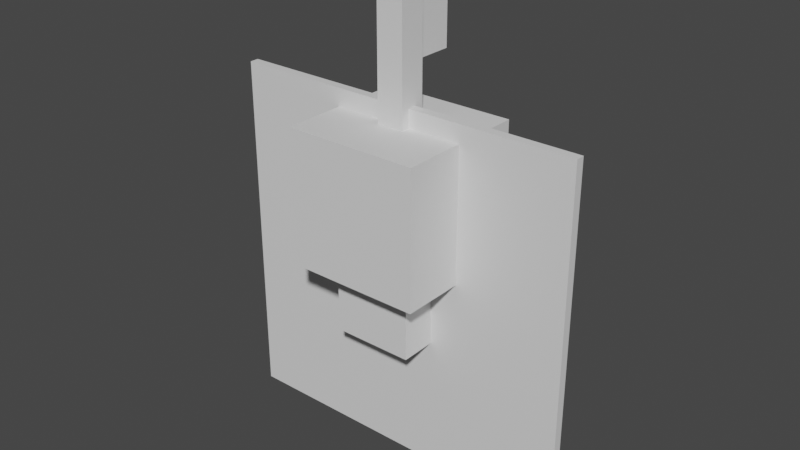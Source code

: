 # Source: klefki.blend  (saved by Blender 2.81.16; exported with 4.5.12 LTS)
import bpy
from mathutils import Matrix  # noqa: F401  (used for matrix-valued properties, if any)

bpy.ops.wm.read_factory_settings(use_empty=True)
scene = bpy.context.scene
scene.name = 'Scene'

# ---- collections
col_collection = bpy.data.collections.new('Collection'); scene.collection.children.link(col_collection)

# ---- materials (node trees are filled in below, after node groups)
mat_default_obj = bpy.data.materials.new('Default OBJ')
mat_default_obj.use_transparent_shadow = False

# ---- material node trees
mat_default_obj.use_nodes = True; mat_default_obj.node_tree.nodes.clear()
_N = mat_default_obj.node_tree.nodes; _L = mat_default_obj.node_tree.links
n0 = _N.new('ShaderNodeOutputMaterial'); n0.name = 'Material Output'; n0.location = (300, 300)
n1 = _N.new('ShaderNodeBsdfPrincipled'); n1.name = 'Principled BSDF'; n1.location = (10, 300)
n1.distribution = 'GGX'
n1.subsurface_method = 'BURLEY'
n1.inputs[3].default_value = 1.45
n1.inputs[27].default_value = (0.0, 0.0, 0.0, 1.0)
n1.inputs[28].default_value = 1.0
_L.new(n1.outputs[0], n0.inputs[0])
n0.is_active_output = True

# ---- world
world_world = bpy.data.worlds.new('World'); scene.world = world_world
world_world.use_nodes = True; world_world.node_tree.nodes.clear()
_N = world_world.node_tree.nodes; _L = world_world.node_tree.links
n0 = _N.new('ShaderNodeOutputWorld'); n0.name = 'World Output'; n0.location = (300, 300)
n1 = _N.new('ShaderNodeBackground'); n1.name = 'Background'; n1.location = (10, 300)
n1.inputs[0].default_value = (0.05088, 0.05088, 0.05088, 1.0)
_L.new(n1.outputs[0], n0.inputs[0])
n0.is_active_output = True
world_world.color = (0.05088, 0.05088, 0.05088)
world_world.use_sun_shadow = False
world_world.sun_shadow_jitter_overblur = 0.0

# ---- meshes
me_body = bpy.data.meshes.new('Body')
me_body.from_pydata([(0.2812, -0.3125, -0.2812), (-0.2812, -0.3125, -0.2812), (-0.2812, 0.1875, -0.2812), (0.2812, 0.1875, -0.2812), (-0.2812, -0.3125, 0.2812), (0.2812, -0.3125, 0.2812), (0.2812, 0.1875, 0.2812), (-0.2812, 0.1875, 0.2812)], [], [(0, 1, 2, 3), (4, 5, 6, 7), (3, 2, 7, 6), (5, 4, 1, 0), (5, 0, 3, 6), (1, 4, 7, 2)])
_uv = me_body.uv_layers.new(name='UVMap')
_uv.uv.foreach_set('vector', [0.07031, 0.3047, 0.1406, 0.3047, 0.1406, 0.3672, 0.07031, 0.3672, 0.2109, 0.3047, 0.2812, 0.3047, 0.2812, 0.3672, 0.2109, 0.3672, 0.07031, 0.3672, 0.1406, 0.3672, 0.1406, 0.4375, 0.07031, 0.4375, 0.1406, 0.3672, 0.2109, 0.3672, 0.2109, 0.4375, 0.1406, 0.4375, 0.0, 0.3047, 0.07031, 0.3047, 0.07031, 0.3672, 0.0, 0.3672, 0.1406, 0.3047, 0.2109, 0.3047, 0.2109, 0.3672, 0.1406, 0.3672])
me_body.materials.append(mat_default_obj)
me_body.use_remesh_fix_poles = True
me_body.use_remesh_preserve_attributes = False
me_body.use_mirror_vertex_groups = False
me_body.update()
me_head = bpy.data.meshes.new('Head')
me_head.from_pydata([(0.4688, 0.1875, -0.4688), (-0.4688, 0.1875, -0.4688), (-0.4688, 1.125, -0.4688), (0.4688, 1.125, -0.4688), (-0.4688, 0.1875, 0.4688), (0.4688, 0.1875, 0.4688), (0.4688, 1.125, 0.4688), (-0.4688, 1.125, 0.4688)], [], [(0, 1, 2, 3), (4, 5, 6, 7), (3, 2, 7, 6), (5, 4, 1, 0), (5, 0, 3, 6), (1, 4, 7, 2)])
_uv = me_head.uv_layers.new(name='UVMap')
_uv.uv.foreach_set('vector', [0.1172, 0.4375, 0.2344, 0.4375, 0.2344, 0.5547, 0.1172, 0.5547, 0.3516, 0.4375, 0.4688, 0.4375, 0.4688, 0.5547, 0.3516, 0.5547, 0.1172, 0.5547, 0.2344, 0.5547, 0.2344, 0.6719, 0.1172, 0.6719, 0.2344, 0.5547, 0.3516, 0.5547, 0.3516, 0.6719, 0.2344, 0.6719, 0.0, 0.4375, 0.1172, 0.4375, 0.1172, 0.5547, 0.0, 0.5547, 0.2344, 0.4375, 0.3516, 0.4375, 0.3516, 0.5547, 0.2344, 0.5547])
me_head.materials.append(mat_default_obj)
me_head.use_remesh_fix_poles = True
me_head.use_remesh_preserve_attributes = False
me_head.use_mirror_vertex_groups = False
me_head.update()
me_main_key = bpy.data.meshes.new('Main_key')
me_main_key.from_pydata([(0.09375, 1.062, -0.09375), (-0.09375, 1.062, -0.09375), (-0.09375, 2.125, -0.09375), (0.09375, 2.125, -0.09375), (-0.09375, 1.062, 0.09375), (0.09375, 1.062, 0.09375), (0.09375, 2.125, 0.09375), (-0.09375, 2.125, 0.09375)], [], [(0, 1, 2, 3), (4, 5, 6, 7), (3, 2, 7, 6), (5, 4, 1, 0), (5, 0, 3, 6), (1, 4, 7, 2)])
_uv = me_main_key.uv_layers.new(name='UVMap')
_uv.uv.foreach_set('vector', [0.02344, 0.1484, 0.04688, 0.1484, 0.04688, 0.2812, 0.02344, 0.2812, 0.07031, 0.1484, 0.09375, 0.1484, 0.09375, 0.2812, 0.07031, 0.2812, 0.02344, 0.2812, 0.04688, 0.2812, 0.04688, 0.3047, 0.02344, 0.3047, 0.04688, 0.2812, 0.07031, 0.2812, 0.07031, 0.3047, 0.04688, 0.3047, 0.0, 0.1484, 0.02344, 0.1484, 0.02344, 0.2812, 0.0, 0.2812, 0.04688, 0.1484, 0.07031, 0.1484, 0.07031, 0.2812, 0.04688, 0.2812])
me_main_key.materials.append(mat_default_obj)
me_main_key.use_remesh_fix_poles = True
me_main_key.use_remesh_preserve_attributes = False
me_main_key.use_mirror_vertex_groups = False
me_main_key.update()
me_main_key_ridges = bpy.data.meshes.new('Main_key_ridges')
me_main_key_ridges.from_pydata([(0.03125, 1.5, -0.4062), (-0.03125, 1.5, -0.4062), (-0.03125, 2.125, -0.4062), (0.03125, 2.125, -0.4062), (-0.03125, 1.5, -0.09375), (0.03125, 1.5, -0.09375), (0.03125, 2.125, -0.09375), (-0.03125, 2.125, -0.09375)], [], [(0, 1, 2, 3), (4, 5, 6, 7), (3, 2, 7, 6), (5, 4, 1, 0), (5, 0, 3, 6), (1, 4, 7, 2)])
_uv = me_main_key_ridges.uv_layers.new(name='UVMap')
_uv.uv.foreach_set('vector', [0.03906, 0.02344, 0.04688, 0.02344, 0.04688, 0.1016, 0.03906, 0.1016, 0.08594, 0.02344, 0.09375, 0.02344, 0.09375, 0.1016, 0.08594, 0.1016, 0.03906, 0.1016, 0.04688, 0.1016, 0.04688, 0.1406, 0.03906, 0.1406, 0.04688, 0.1016, 0.05469, 0.1016, 0.05469, 0.1406, 0.04688, 0.1406, 0.0, 0.02344, 0.03906, 0.02344, 0.03906, 0.1016, 0.0, 0.1016, 0.04688, 0.02344, 0.08594, 0.02344, 0.08594, 0.1016, 0.04688, 0.1016])
me_main_key_ridges.materials.append(mat_default_obj)
me_main_key_ridges.use_remesh_fix_poles = True
me_main_key_ridges.use_remesh_preserve_attributes = False
me_main_key_ridges.use_mirror_vertex_groups = False
me_main_key_ridges.update()
me_ring = bpy.data.meshes.new('Ring')
me_ring.from_pydata([(1.25, -1.25, -0.03125), (-1.25, -1.25, -0.03125), (-1.25, 1.25, -0.03125), (1.25, 1.25, -0.03125), (-1.25, -1.25, 0.03125), (1.25, -1.25, 0.03125), (1.25, 1.25, 0.03125), (-1.25, 1.25, 0.03125)], [], [(0, 1, 2, 3), (4, 5, 6, 7), (3, 2, 7, 6), (5, 4, 1, 0), (5, 0, 3, 6), (1, 4, 7, 2)])
_uv = me_ring.uv_layers.new(name='UVMap')
_uv.uv.foreach_set('vector', [0.007813, 0.6797, 0.3203, 0.6797, 0.3203, 0.9922, 0.007813, 0.9922, 0.3281, 0.6797, 0.6406, 0.6797, 0.6406, 0.9922, 0.3281, 0.9922, 0.007813, 0.9922, 0.3203, 0.9922, 0.3203, 1.0, 0.007813, 1.0, 0.3203, 0.9922, 0.6328, 0.9922, 0.6328, 1.0, 0.3203, 1.0, 0.0, 0.6797, 0.007813, 0.6797, 0.007813, 0.9922, 0.0, 0.9922, 0.3203, 0.6797, 0.3281, 0.6797, 0.3281, 0.9922, 0.3203, 0.9922])
me_ring.materials.append(mat_default_obj)
me_ring.use_remesh_fix_poles = True
me_ring.use_remesh_preserve_attributes = False
me_ring.use_mirror_vertex_groups = False
me_ring.update()

# ---- objects
ob_body = bpy.data.objects.new('Body', me_body)
ob_head = bpy.data.objects.new('Head', me_head)
ob_main_key = bpy.data.objects.new('Main_key', me_main_key)
ob_main_key_ridges = bpy.data.objects.new('Main_key_ridges', me_main_key_ridges)
ob_ring = bpy.data.objects.new('Ring', me_ring)

# ---- transforms, parenting, visibility, modifiers, constraints
ob_body.location = (0.0, 0.0, 1.25)
ob_body.rotation_euler = (1.571, -0.0, 0.0)
ob_body.lineart.crease_threshold = 0.0
ob_head.parent = ob_body
ob_head.matrix_parent_inverse = Matrix(((1.0, 0.0, 0.0, -0.0), (0.0, -1.629e-07, 1.0, -1.25), (0.0, -1.0, -1.629e-07, 2.037e-07), (-0.0, 0.0, -0.0, 1.0)))
ob_head.location = (0.0, 0.0, 1.25)
ob_head.rotation_euler = (1.571, -0.0, 0.0)
ob_head.lineart.crease_threshold = 0.0
ob_main_key.parent = ob_head
ob_main_key.matrix_parent_inverse = Matrix(((1.0, 0.0, 0.0, -0.0), (0.0, -1.629e-07, 1.0, -1.25), (0.0, -1.0, -1.629e-07, 2.037e-07), (-0.0, 0.0, -0.0, 1.0)))
ob_main_key.location = (0.0, 0.0, 1.25)
ob_main_key.rotation_euler = (1.571, -0.0, 0.0)
ob_main_key.lineart.crease_threshold = 0.0
ob_main_key_ridges.parent = ob_main_key
ob_main_key_ridges.matrix_parent_inverse = Matrix(((1.0, 0.0, 0.0, -0.0), (0.0, -1.629e-07, 1.0, -1.25), (0.0, -1.0, -1.629e-07, 2.037e-07), (-0.0, 0.0, -0.0, 1.0)))
ob_main_key_ridges.location = (0.0, 0.0, 1.25)
ob_main_key_ridges.rotation_euler = (1.571, -0.0, 0.0)
ob_main_key_ridges.lineart.crease_threshold = 0.0
ob_ring.parent = ob_main_key
ob_ring.matrix_parent_inverse = Matrix(((1.0, 0.0, 0.0, -0.0), (0.0, -1.629e-07, 1.0, -1.25), (0.0, -1.0, -1.629e-07, 2.037e-07), (-0.0, 0.0, -0.0, 1.0)))
ob_ring.location = (0.0, 0.0, 1.25)
ob_ring.rotation_euler = (1.571, -0.0, 0.0)
ob_ring.lineart.crease_threshold = 0.0

# ---- collection membership
col_collection.objects.link(ob_body)
col_collection.objects.link(ob_head)
col_collection.objects.link(ob_main_key)
col_collection.objects.link(ob_main_key_ridges)
col_collection.objects.link(ob_ring)

# ---- scene / render settings (as saved in the file)
scene.frame_start = 1; scene.frame_end = 250; scene.frame_set(1)
scene.render.engine = 'BLENDER_EEVEE_NEXT'
scene.cycles.use_denoising = False
scene.cycles.samples = 128
scene.cycles.sampling_pattern = 'TABULATED_SOBOL'
scene.cycles.use_adaptive_sampling = False
scene.cycles.use_light_tree = False
scene.view_settings.view_transform = 'Filmic'
bpy.context.view_layer.update()

# ---- added for rendering (the .blend has no active camera and no usable light): camera, sun
cam_auto = bpy.data.cameras.new('AutoCamera')
cam_auto.lens = 50.0
cam_auto.sensor_width = 36.0
cam_auto.clip_end = 1000.0
ob_auto_camera = bpy.data.objects.new('AutoCamera', cam_auto)
scene.collection.objects.link(ob_auto_camera)
ob_auto_camera.location = (3.98164, -4.77797, 4.87281)
ob_auto_camera.rotation_euler = (1.09748, -7.21219e-08, 0.694738)
scene.camera = ob_auto_camera
light_auto_sun = bpy.data.lights.new('AutoSun', 'SUN')
light_auto_sun.energy = 3.0
light_auto_sun.angle = 0.0523599
ob_auto_sun = bpy.data.objects.new('AutoSun', light_auto_sun)
scene.collection.objects.link(ob_auto_sun)
ob_auto_sun.rotation_euler = (0.872665, 0.174533, 0.523599)
bpy.context.view_layer.update()
